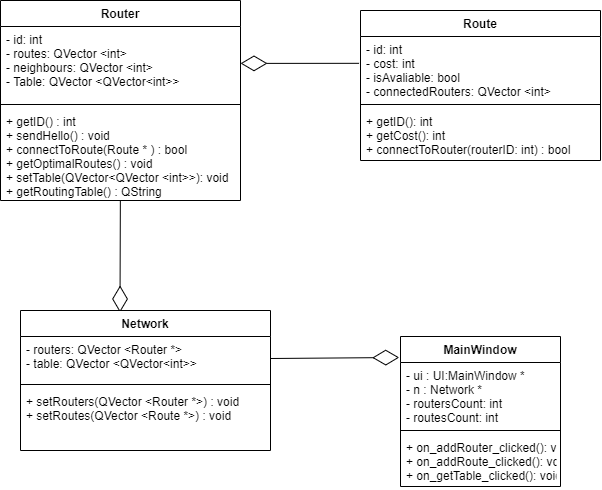

The diagram above was exported from draw.io. Its source (the exported page's mxGraphModel, read from the mxfile embedded in the PNG):
<mxGraphModel dx="583" dy="678" grid="1" gridSize="10" guides="1" tooltips="1" connect="1" arrows="1" fold="1" page="1" pageScale="1" pageWidth="827" pageHeight="1169" math="0" shadow="0">
  <root>
    <mxCell id="0" />
    <mxCell id="1" parent="0" />
    <mxCell id="eUusz0ABqH_tRsmWqgUU-1" value="Router" style="swimlane;fontStyle=1;align=center;verticalAlign=top;childLayout=stackLayout;horizontal=1;startSize=26;horizontalStack=0;resizeParent=1;resizeParentMax=0;resizeLast=0;collapsible=1;marginBottom=0;" vertex="1" parent="1">
      <mxGeometry x="40" y="80" width="240" height="200" as="geometry">
        <mxRectangle x="120" y="80" width="70" height="26" as="alternateBounds" />
      </mxGeometry>
    </mxCell>
    <mxCell id="eUusz0ABqH_tRsmWqgUU-2" value="- id: int&#10;- routes: QVector &lt;int&gt;&#10;- neighbours: QVector &lt;int&gt;&#10;- Table: QVector &lt;QVector&lt;int&gt;&gt; &#10;" style="text;strokeColor=none;fillColor=none;align=left;verticalAlign=top;spacingLeft=4;spacingRight=4;overflow=hidden;rotatable=0;points=[[0,0.5],[1,0.5]];portConstraint=eastwest;" vertex="1" parent="eUusz0ABqH_tRsmWqgUU-1">
      <mxGeometry y="26" width="240" height="74" as="geometry" />
    </mxCell>
    <mxCell id="eUusz0ABqH_tRsmWqgUU-3" value="" style="line;strokeWidth=1;fillColor=none;align=left;verticalAlign=middle;spacingTop=-1;spacingLeft=3;spacingRight=3;rotatable=0;labelPosition=right;points=[];portConstraint=eastwest;" vertex="1" parent="eUusz0ABqH_tRsmWqgUU-1">
      <mxGeometry y="100" width="240" height="8" as="geometry" />
    </mxCell>
    <mxCell id="eUusz0ABqH_tRsmWqgUU-4" value="+ getID() : int&#10;+ sendHello() : void&#10;+ connectToRoute(Route * ) : bool&#10;+ getOptimalRoutes() : void&#10;+ setTable(QVector&lt;QVector &lt;int&gt;&gt;): void&#10;+ getRoutingTable() : QString&#10;" style="text;strokeColor=none;fillColor=none;align=left;verticalAlign=top;spacingLeft=4;spacingRight=4;overflow=hidden;rotatable=0;points=[[0,0.5],[1,0.5]];portConstraint=eastwest;" vertex="1" parent="eUusz0ABqH_tRsmWqgUU-1">
      <mxGeometry y="108" width="240" height="92" as="geometry" />
    </mxCell>
    <mxCell id="eUusz0ABqH_tRsmWqgUU-23" value="" style="endArrow=diamondThin;endFill=0;endSize=24;html=1;exitX=-0.006;exitY=0.419;exitDx=0;exitDy=0;exitPerimeter=0;" edge="1" parent="1" source="eUusz0ABqH_tRsmWqgUU-14" target="eUusz0ABqH_tRsmWqgUU-2">
      <mxGeometry width="160" relative="1" as="geometry">
        <mxPoint x="240" y="330" as="sourcePoint" />
        <mxPoint x="400" y="330" as="targetPoint" />
      </mxGeometry>
    </mxCell>
    <mxCell id="eUusz0ABqH_tRsmWqgUU-13" value="Route" style="swimlane;fontStyle=1;align=center;verticalAlign=top;childLayout=stackLayout;horizontal=1;startSize=26;horizontalStack=0;resizeParent=1;resizeParentMax=0;resizeLast=0;collapsible=1;marginBottom=0;" vertex="1" parent="1">
      <mxGeometry x="400" y="90" width="240" height="150" as="geometry" />
    </mxCell>
    <mxCell id="eUusz0ABqH_tRsmWqgUU-14" value="- id: int&#10;- cost: int&#10;- isAvaliable: bool&#10;- connectedRouters: QVector &lt;int&gt; " style="text;strokeColor=none;fillColor=none;align=left;verticalAlign=top;spacingLeft=4;spacingRight=4;overflow=hidden;rotatable=0;points=[[0,0.5],[1,0.5]];portConstraint=eastwest;" vertex="1" parent="eUusz0ABqH_tRsmWqgUU-13">
      <mxGeometry y="26" width="240" height="64" as="geometry" />
    </mxCell>
    <mxCell id="eUusz0ABqH_tRsmWqgUU-15" value="" style="line;strokeWidth=1;fillColor=none;align=left;verticalAlign=middle;spacingTop=-1;spacingLeft=3;spacingRight=3;rotatable=0;labelPosition=right;points=[];portConstraint=eastwest;" vertex="1" parent="eUusz0ABqH_tRsmWqgUU-13">
      <mxGeometry y="90" width="240" height="8" as="geometry" />
    </mxCell>
    <mxCell id="eUusz0ABqH_tRsmWqgUU-16" value="+ getID(): int&#10;+ getCost(): int&#10;+ connectToRouter(routerID: int) : bool&#10; " style="text;strokeColor=none;fillColor=none;align=left;verticalAlign=top;spacingLeft=4;spacingRight=4;overflow=hidden;rotatable=0;points=[[0,0.5],[1,0.5]];portConstraint=eastwest;" vertex="1" parent="eUusz0ABqH_tRsmWqgUU-13">
      <mxGeometry y="98" width="240" height="52" as="geometry" />
    </mxCell>
    <mxCell id="eUusz0ABqH_tRsmWqgUU-24" value="" style="endArrow=diamondThin;endFill=0;endSize=24;html=1;entryX=0.398;entryY=0.014;entryDx=0;entryDy=0;entryPerimeter=0;" edge="1" parent="1" source="eUusz0ABqH_tRsmWqgUU-4" target="eUusz0ABqH_tRsmWqgUU-9">
      <mxGeometry width="160" relative="1" as="geometry">
        <mxPoint x="399.99999999999994" y="349.99600000000004" as="sourcePoint" />
        <mxPoint x="281.44" y="350.087444668008" as="targetPoint" />
      </mxGeometry>
    </mxCell>
    <mxCell id="eUusz0ABqH_tRsmWqgUU-9" value="Network" style="swimlane;fontStyle=1;align=center;verticalAlign=top;childLayout=stackLayout;horizontal=1;startSize=26;horizontalStack=0;resizeParent=1;resizeParentMax=0;resizeLast=0;collapsible=1;marginBottom=0;" vertex="1" parent="1">
      <mxGeometry x="60" y="390" width="250" height="140" as="geometry" />
    </mxCell>
    <mxCell id="eUusz0ABqH_tRsmWqgUU-10" value="- routers: QVector &lt;Router *&gt;&#10;- table: QVector &lt;QVector&lt;int&gt;&gt;" style="text;strokeColor=none;fillColor=none;align=left;verticalAlign=top;spacingLeft=4;spacingRight=4;overflow=hidden;rotatable=0;points=[[0,0.5],[1,0.5]];portConstraint=eastwest;" vertex="1" parent="eUusz0ABqH_tRsmWqgUU-9">
      <mxGeometry y="26" width="250" height="44" as="geometry" />
    </mxCell>
    <mxCell id="eUusz0ABqH_tRsmWqgUU-11" value="" style="line;strokeWidth=1;fillColor=none;align=left;verticalAlign=middle;spacingTop=-1;spacingLeft=3;spacingRight=3;rotatable=0;labelPosition=right;points=[];portConstraint=eastwest;" vertex="1" parent="eUusz0ABqH_tRsmWqgUU-9">
      <mxGeometry y="70" width="250" height="8" as="geometry" />
    </mxCell>
    <mxCell id="eUusz0ABqH_tRsmWqgUU-12" value="+ setRouters(QVector &lt;Router *&gt;) : void&#10;+ setRoutes(QVector &lt;Route *&gt;) : void" style="text;strokeColor=none;fillColor=none;align=left;verticalAlign=top;spacingLeft=4;spacingRight=4;overflow=hidden;rotatable=0;points=[[0,0.5],[1,0.5]];portConstraint=eastwest;" vertex="1" parent="eUusz0ABqH_tRsmWqgUU-9">
      <mxGeometry y="78" width="250" height="62" as="geometry" />
    </mxCell>
    <mxCell id="eUusz0ABqH_tRsmWqgUU-26" value="" style="endArrow=diamondThin;endFill=0;endSize=24;html=1;exitX=1;exitY=0.5;exitDx=0;exitDy=0;entryX=-0.008;entryY=0.14;entryDx=0;entryDy=0;entryPerimeter=0;" edge="1" parent="1" source="eUusz0ABqH_tRsmWqgUU-10" target="eUusz0ABqH_tRsmWqgUU-5">
      <mxGeometry width="160" relative="1" as="geometry">
        <mxPoint x="420" y="380" as="sourcePoint" />
        <mxPoint x="420" y="438" as="targetPoint" />
      </mxGeometry>
    </mxCell>
    <mxCell id="eUusz0ABqH_tRsmWqgUU-5" value="MainWindow" style="swimlane;fontStyle=1;align=center;verticalAlign=top;childLayout=stackLayout;horizontal=1;startSize=26;horizontalStack=0;resizeParent=1;resizeParentMax=0;resizeLast=0;collapsible=1;marginBottom=0;" vertex="1" parent="1">
      <mxGeometry x="440" y="416" width="160" height="150" as="geometry" />
    </mxCell>
    <mxCell id="eUusz0ABqH_tRsmWqgUU-6" value="- ui : UI:MainWindow *&#10;- n : Network *&#10;- routersCount: int&#10;- routesCount: int&#10;" style="text;strokeColor=none;fillColor=none;align=left;verticalAlign=top;spacingLeft=4;spacingRight=4;overflow=hidden;rotatable=0;points=[[0,0.5],[1,0.5]];portConstraint=eastwest;" vertex="1" parent="eUusz0ABqH_tRsmWqgUU-5">
      <mxGeometry y="26" width="160" height="64" as="geometry" />
    </mxCell>
    <mxCell id="eUusz0ABqH_tRsmWqgUU-7" value="" style="line;strokeWidth=1;fillColor=none;align=left;verticalAlign=middle;spacingTop=-1;spacingLeft=3;spacingRight=3;rotatable=0;labelPosition=right;points=[];portConstraint=eastwest;" vertex="1" parent="eUusz0ABqH_tRsmWqgUU-5">
      <mxGeometry y="90" width="160" height="8" as="geometry" />
    </mxCell>
    <mxCell id="eUusz0ABqH_tRsmWqgUU-8" value="+ on_addRouter_clicked(): void&#10;+ on_addRoute_clicked(): void&#10;+ on_getTable_clicked(): void" style="text;strokeColor=none;fillColor=none;align=left;verticalAlign=top;spacingLeft=4;spacingRight=4;overflow=hidden;rotatable=0;points=[[0,0.5],[1,0.5]];portConstraint=eastwest;" vertex="1" parent="eUusz0ABqH_tRsmWqgUU-5">
      <mxGeometry y="98" width="160" height="52" as="geometry" />
    </mxCell>
  </root>
</mxGraphModel>